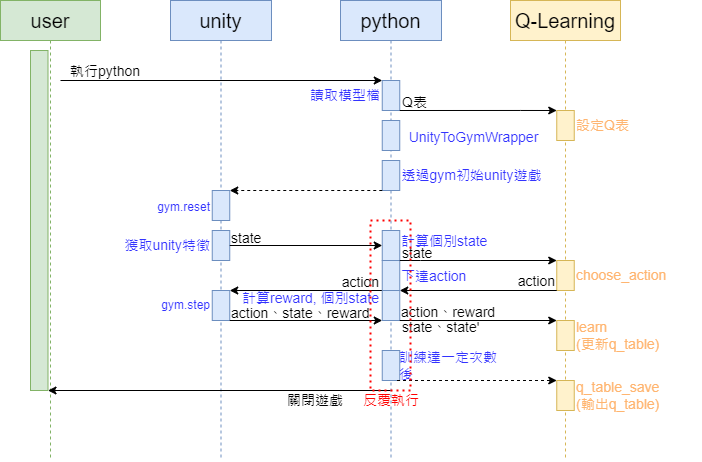

The diagram above was exported from draw.io. Its source (the exported page's mxGraphModel, read from the mxfile embedded in the PNG):
<mxGraphModel dx="1808" dy="597" grid="1" gridSize="10" guides="1" tooltips="1" connect="1" arrows="1" fold="1" page="1" pageScale="1" pageWidth="827" pageHeight="1169" math="0" shadow="0">
  <root>
    <mxCell id="0" />
    <mxCell id="1" parent="0" />
    <mxCell id="AtvT3GsTKvItugy2_Nxh-77" value="action" style="text;html=1;strokeColor=none;fillColor=none;align=right;verticalAlign=middle;whiteSpace=wrap;rounded=0;fontSize=14;" parent="1" vertex="1">
      <mxGeometry x="381" y="466" width="166" height="30" as="geometry" />
    </mxCell>
    <mxCell id="k1PkTkva2UtNfsnx3aKt-3" value="python" style="shape=umlLifeline;perimeter=lifelinePerimeter;whiteSpace=wrap;html=1;container=1;collapsible=0;recursiveResize=0;outlineConnect=0;fontSize=20;fillColor=#dae8fc;strokeColor=#6c8ebf;" parent="1" vertex="1">
      <mxGeometry x="330" y="200" width="101" height="460" as="geometry" />
    </mxCell>
    <mxCell id="k1PkTkva2UtNfsnx3aKt-25" value="" style="html=1;fontSize=20;fillColor=#dae8fc;strokeColor=#6c8ebf;" parent="k1PkTkva2UtNfsnx3aKt-3" vertex="1">
      <mxGeometry x="41.75" y="120" width="17.5" height="30" as="geometry" />
    </mxCell>
    <mxCell id="AtvT3GsTKvItugy2_Nxh-8" value="" style="html=1;fontSize=20;fillColor=#dae8fc;strokeColor=#6c8ebf;" parent="k1PkTkva2UtNfsnx3aKt-3" vertex="1">
      <mxGeometry x="41.75" y="160" width="17.5" height="30" as="geometry" />
    </mxCell>
    <mxCell id="AtvT3GsTKvItugy2_Nxh-12" value="" style="html=1;fontSize=20;fillColor=#dae8fc;strokeColor=#6c8ebf;" parent="k1PkTkva2UtNfsnx3aKt-3" vertex="1">
      <mxGeometry x="41.75" y="80" width="17.5" height="30" as="geometry" />
    </mxCell>
    <mxCell id="clFb3vxeanS-xgmexL0A-11" value="" style="html=1;fontSize=20;fillColor=#dae8fc;strokeColor=#6c8ebf;" parent="k1PkTkva2UtNfsnx3aKt-3" vertex="1">
      <mxGeometry x="41.75" y="230" width="17.5" height="30" as="geometry" />
    </mxCell>
    <mxCell id="clFb3vxeanS-xgmexL0A-12" value="" style="html=1;fontSize=20;fillColor=#dae8fc;strokeColor=#6c8ebf;" parent="k1PkTkva2UtNfsnx3aKt-3" vertex="1">
      <mxGeometry x="41.75" y="260" width="17.5" height="30" as="geometry" />
    </mxCell>
    <mxCell id="KppIa9j5ml14uBXNPrvl-1" value="" style="html=1;fontSize=20;fillColor=#dae8fc;strokeColor=#6c8ebf;" parent="k1PkTkva2UtNfsnx3aKt-3" vertex="1">
      <mxGeometry x="41.75" y="350" width="17.5" height="30" as="geometry" />
    </mxCell>
    <mxCell id="n1rKQx7Jgq8l4x4XcZaD-9" value="反覆執行" style="text;html=1;strokeColor=none;fillColor=none;align=left;verticalAlign=middle;whiteSpace=wrap;rounded=0;fontSize=14;fontColor=#FF0000;" vertex="1" parent="k1PkTkva2UtNfsnx3aKt-3">
      <mxGeometry x="20.5" y="385" width="60" height="30" as="geometry" />
    </mxCell>
    <mxCell id="k1PkTkva2UtNfsnx3aKt-8" value="user" style="shape=umlLifeline;perimeter=lifelinePerimeter;whiteSpace=wrap;html=1;container=1;collapsible=0;recursiveResize=0;outlineConnect=0;fontSize=20;fillColor=#d5e8d4;strokeColor=#82b366;" parent="1" vertex="1">
      <mxGeometry x="-10" y="200" width="100" height="460" as="geometry" />
    </mxCell>
    <mxCell id="k1PkTkva2UtNfsnx3aKt-9" value="" style="html=1;fontSize=20;fillColor=#d5e8d4;strokeColor=#82b366;" parent="k1PkTkva2UtNfsnx3aKt-8" vertex="1">
      <mxGeometry x="30" y="50" width="17.5" height="340" as="geometry" />
    </mxCell>
    <mxCell id="k1PkTkva2UtNfsnx3aKt-13" value="" style="endArrow=classic;html=1;rounded=0;fontSize=14;exitX=0;exitY=0.8;exitDx=0;exitDy=0;entryX=0;entryY=0;entryDx=0;entryDy=0;exitPerimeter=0;" parent="1" source="AtvT3GsTKvItugy2_Nxh-3" target="AtvT3GsTKvItugy2_Nxh-12" edge="1">
      <mxGeometry width="50" height="50" relative="1" as="geometry">
        <mxPoint x="188.75" y="320" as="sourcePoint" />
        <mxPoint x="470" y="280" as="targetPoint" />
      </mxGeometry>
    </mxCell>
    <mxCell id="k1PkTkva2UtNfsnx3aKt-20" value="" style="endArrow=classic;html=1;rounded=0;fontSize=14;entryX=1;entryY=0;entryDx=0;entryDy=0;exitX=0;exitY=1;exitDx=0;exitDy=0;dashed=1;" parent="1" source="AtvT3GsTKvItugy2_Nxh-8" target="AtvT3GsTKvItugy2_Nxh-9" edge="1">
      <mxGeometry width="50" height="50" relative="1" as="geometry">
        <mxPoint x="371.75" y="400" as="sourcePoint" />
        <mxPoint x="298.75" y="409.9999999999999" as="targetPoint" />
      </mxGeometry>
    </mxCell>
    <mxCell id="k1PkTkva2UtNfsnx3aKt-22" value="unity" style="shape=umlLifeline;perimeter=lifelinePerimeter;whiteSpace=wrap;html=1;container=1;collapsible=0;recursiveResize=0;outlineConnect=0;fontSize=20;fillColor=#dae8fc;strokeColor=#6c8ebf;" parent="1" vertex="1">
      <mxGeometry x="160" y="200" width="101" height="460" as="geometry" />
    </mxCell>
    <mxCell id="AtvT3GsTKvItugy2_Nxh-9" value="" style="html=1;fontSize=20;fillColor=#dae8fc;strokeColor=#6c8ebf;" parent="k1PkTkva2UtNfsnx3aKt-22" vertex="1">
      <mxGeometry x="41.75" y="190" width="17.5" height="30" as="geometry" />
    </mxCell>
    <mxCell id="AtvT3GsTKvItugy2_Nxh-26" value="" style="html=1;fontSize=20;fillColor=#dae8fc;strokeColor=#6c8ebf;" parent="k1PkTkva2UtNfsnx3aKt-22" vertex="1">
      <mxGeometry x="41.75" y="230" width="17.5" height="30" as="geometry" />
    </mxCell>
    <mxCell id="AtvT3GsTKvItugy2_Nxh-80" value="" style="html=1;fontSize=20;fillColor=#dae8fc;strokeColor=#6c8ebf;" parent="k1PkTkva2UtNfsnx3aKt-22" vertex="1">
      <mxGeometry x="41.75" y="290" width="17.5" height="30" as="geometry" />
    </mxCell>
    <mxCell id="clFb3vxeanS-xgmexL0A-9" value="&lt;span style=&quot;color: rgb(51, 51, 255); font-family: Helvetica; font-size: 14px; font-style: normal; font-variant-ligatures: normal; font-variant-caps: normal; font-weight: 400; letter-spacing: normal; orphans: 2; text-indent: 0px; text-transform: none; widows: 2; word-spacing: 0px; -webkit-text-stroke-width: 0px; text-decoration-thickness: initial; text-decoration-style: initial; text-decoration-color: initial; float: none; display: inline !important;&quot;&gt;獲取unity特徵&lt;/span&gt;" style="text;whiteSpace=wrap;html=1;fontColor=#3333FF;align=right;verticalAlign=middle;" parent="k1PkTkva2UtNfsnx3aKt-22" vertex="1">
      <mxGeometry x="-50" y="232.5" width="91.75" height="25" as="geometry" />
    </mxCell>
    <mxCell id="clFb3vxeanS-xgmexL0A-8" value="&lt;span style=&quot;font-size:14.0pt;mso-bidi-font-size:&lt;br/&gt;11.0pt;font-family:&amp;quot;Times New Roman&amp;quot;,serif;mso-fareast-font-family:標楷體;&lt;br/&gt;mso-bidi-theme-font:minor-bidi;color:red;mso-ansi-language:EN-US;mso-fareast-language:&lt;br/&gt;ZH-TW;mso-bidi-language:AR-SA&quot; lang=&quot;EN-US&quot;&gt;gym.reset&lt;/span&gt;" style="text;whiteSpace=wrap;html=1;fontColor=#3333FF;align=right;verticalAlign=middle;" parent="k1PkTkva2UtNfsnx3aKt-22" vertex="1">
      <mxGeometry x="-20" y="195" width="61.75" height="25" as="geometry" />
    </mxCell>
    <mxCell id="clFb3vxeanS-xgmexL0A-10" value="&lt;span style=&quot;font-size:14.0pt;mso-bidi-font-size:&lt;br/&gt;11.0pt;font-family:&amp;quot;Times New Roman&amp;quot;,serif;mso-fareast-font-family:標楷體;&lt;br/&gt;mso-bidi-theme-font:minor-bidi;color:red;mso-ansi-language:EN-US;mso-fareast-language:&lt;br/&gt;ZH-TW;mso-bidi-language:AR-SA&quot; lang=&quot;EN-US&quot;&gt;gym.step&lt;/span&gt;" style="text;whiteSpace=wrap;html=1;fontColor=#3333FF;align=right;verticalAlign=middle;" parent="k1PkTkva2UtNfsnx3aKt-22" vertex="1">
      <mxGeometry x="-30" y="292.5" width="71.75" height="25" as="geometry" />
    </mxCell>
    <mxCell id="AtvT3GsTKvItugy2_Nxh-3" value="執行python" style="text;html=1;strokeColor=none;fillColor=none;align=center;verticalAlign=middle;whiteSpace=wrap;rounded=0;fontSize=14;" parent="1" vertex="1">
      <mxGeometry x="50" y="256" width="90" height="30" as="geometry" />
    </mxCell>
    <mxCell id="AtvT3GsTKvItugy2_Nxh-10" value="透過gym初始unity遊戲" style="text;html=1;strokeColor=none;fillColor=none;align=center;verticalAlign=middle;whiteSpace=wrap;rounded=0;fontSize=14;fontColor=#3333FF;" parent="1" vertex="1">
      <mxGeometry x="386.5" y="360" width="149.25" height="30" as="geometry" />
    </mxCell>
    <mxCell id="AtvT3GsTKvItugy2_Nxh-14" value="&lt;font color=&quot;#3333ff&quot;&gt;讀取模型檔&lt;/font&gt;" style="text;html=1;strokeColor=none;fillColor=none;align=right;verticalAlign=middle;whiteSpace=wrap;rounded=0;fontSize=14;" parent="1" vertex="1">
      <mxGeometry x="284" y="280" width="88" height="30" as="geometry" />
    </mxCell>
    <mxCell id="AtvT3GsTKvItugy2_Nxh-15" value="Q-Learning" style="shape=umlLifeline;perimeter=lifelinePerimeter;whiteSpace=wrap;html=1;container=1;collapsible=0;recursiveResize=0;outlineConnect=0;fontSize=20;fillColor=#fff2cc;strokeColor=#d6b656;" parent="1" vertex="1">
      <mxGeometry x="500" y="200" width="110" height="460" as="geometry" />
    </mxCell>
    <mxCell id="AtvT3GsTKvItugy2_Nxh-23" value="" style="html=1;fontSize=20;fillColor=#fff2cc;strokeColor=#d6b656;" parent="AtvT3GsTKvItugy2_Nxh-15" vertex="1">
      <mxGeometry x="46.25" y="110" width="17.5" height="30" as="geometry" />
    </mxCell>
    <mxCell id="AtvT3GsTKvItugy2_Nxh-74" value="" style="html=1;fontSize=20;fillColor=#fff2cc;strokeColor=#d6b656;" parent="AtvT3GsTKvItugy2_Nxh-15" vertex="1">
      <mxGeometry x="46.25" y="260" width="17.5" height="30" as="geometry" />
    </mxCell>
    <mxCell id="AtvT3GsTKvItugy2_Nxh-91" value="" style="html=1;fontSize=20;fillColor=#fff2cc;strokeColor=#d6b656;" parent="AtvT3GsTKvItugy2_Nxh-15" vertex="1">
      <mxGeometry x="46.25" y="320" width="17.5" height="30" as="geometry" />
    </mxCell>
    <mxCell id="AtvT3GsTKvItugy2_Nxh-106" value="" style="html=1;fontSize=20;fillColor=#fff2cc;strokeColor=#d6b656;" parent="AtvT3GsTKvItugy2_Nxh-15" vertex="1">
      <mxGeometry x="46.25" y="380" width="17.5" height="30" as="geometry" />
    </mxCell>
    <mxCell id="AtvT3GsTKvItugy2_Nxh-24" style="edgeStyle=orthogonalEdgeStyle;rounded=0;orthogonalLoop=1;jettySize=auto;html=1;exitX=1;exitY=1;exitDx=0;exitDy=0;entryX=0;entryY=0;entryDx=0;entryDy=0;" parent="1" source="AtvT3GsTKvItugy2_Nxh-12" target="AtvT3GsTKvItugy2_Nxh-23" edge="1">
      <mxGeometry relative="1" as="geometry">
        <Array as="points">
          <mxPoint x="510" y="310" />
          <mxPoint x="510" y="310" />
        </Array>
      </mxGeometry>
    </mxCell>
    <mxCell id="AtvT3GsTKvItugy2_Nxh-22" value="Q表" style="text;html=1;strokeColor=none;fillColor=none;align=left;verticalAlign=middle;whiteSpace=wrap;rounded=0;fontSize=14;" parent="1" vertex="1">
      <mxGeometry x="390" y="287" width="60" height="30" as="geometry" />
    </mxCell>
    <mxCell id="AtvT3GsTKvItugy2_Nxh-5" value="&lt;span style=&quot;font-size:14.0pt;mso-bidi-font-size:&lt;br/&gt;11.0pt;font-family:&amp;quot;Times New Roman&amp;quot;,serif;mso-fareast-font-family:標楷體;&lt;br/&gt;mso-bidi-theme-font:minor-bidi;color:red;mso-ansi-language:EN-US;mso-fareast-language:&lt;br/&gt;ZH-TW;mso-bidi-language:AR-SA&quot; lang=&quot;EN-US&quot;&gt;UnityToGymWrapper&lt;/span&gt;" style="text;html=1;strokeColor=none;fillColor=none;align=center;verticalAlign=middle;whiteSpace=wrap;rounded=0;fontSize=14;fontColor=#3333FF;" parent="1" vertex="1">
      <mxGeometry x="389.25" y="322" width="149.25" height="30" as="geometry" />
    </mxCell>
    <mxCell id="AtvT3GsTKvItugy2_Nxh-27" value="" style="endArrow=classic;html=1;rounded=0;fontSize=14;entryX=0;entryY=0.5;entryDx=0;entryDy=0;exitX=1;exitY=0.5;exitDx=0;exitDy=0;" parent="1" source="AtvT3GsTKvItugy2_Nxh-26" target="clFb3vxeanS-xgmexL0A-11" edge="1">
      <mxGeometry width="50" height="50" relative="1" as="geometry">
        <mxPoint x="381.75" y="360" as="sourcePoint" />
        <mxPoint x="371.75" y="460" as="targetPoint" />
      </mxGeometry>
    </mxCell>
    <mxCell id="AtvT3GsTKvItugy2_Nxh-29" value="state" style="text;html=1;strokeColor=none;fillColor=none;align=left;verticalAlign=middle;whiteSpace=wrap;rounded=0;fontSize=14;" parent="1" vertex="1">
      <mxGeometry x="219" y="425" width="40" height="26" as="geometry" />
    </mxCell>
    <mxCell id="AtvT3GsTKvItugy2_Nxh-30" value="state" style="text;html=1;strokeColor=none;fillColor=none;align=left;verticalAlign=middle;whiteSpace=wrap;rounded=0;fontSize=14;" parent="1" vertex="1">
      <mxGeometry x="390" y="438" width="142.25" height="30" as="geometry" />
    </mxCell>
    <mxCell id="AtvT3GsTKvItugy2_Nxh-31" value="" style="endArrow=classic;html=1;rounded=0;fontSize=14;entryX=0;entryY=0;entryDx=0;entryDy=0;exitX=1;exitY=0.5;exitDx=0;exitDy=0;" parent="1" target="AtvT3GsTKvItugy2_Nxh-74" edge="1">
      <mxGeometry width="50" height="50" relative="1" as="geometry">
        <mxPoint x="389.25" y="460" as="sourcePoint" />
        <mxPoint x="422" y="520" as="targetPoint" />
        <Array as="points">
          <mxPoint x="410" y="460" />
        </Array>
      </mxGeometry>
    </mxCell>
    <mxCell id="AtvT3GsTKvItugy2_Nxh-76" value="" style="endArrow=classic;html=1;rounded=0;fontSize=14;entryX=1;entryY=1;entryDx=0;entryDy=0;exitX=0;exitY=1;exitDx=0;exitDy=0;" parent="1" source="AtvT3GsTKvItugy2_Nxh-74" edge="1">
      <mxGeometry width="50" height="50" relative="1" as="geometry">
        <mxPoint x="399.25" y="470" as="sourcePoint" />
        <mxPoint x="389.25" y="490" as="targetPoint" />
        <Array as="points" />
      </mxGeometry>
    </mxCell>
    <mxCell id="AtvT3GsTKvItugy2_Nxh-78" value="&lt;span style=&quot;font-size:14.0pt;mso-bidi-font-size:&lt;br/&gt;11.0pt;font-family:&amp;quot;Times New Roman&amp;quot;,serif;mso-fareast-font-family:標楷體;&lt;br/&gt;mso-bidi-theme-font:minor-bidi;color:red;mso-ansi-language:EN-US;mso-fareast-language:&lt;br/&gt;ZH-TW;mso-bidi-language:AR-SA&quot; lang=&quot;EN-US&quot;&gt;choose_action&lt;/span&gt;" style="text;html=1;strokeColor=none;fillColor=none;align=left;verticalAlign=middle;whiteSpace=wrap;rounded=0;fontSize=14;fontColor=#FFB570;" parent="1" vertex="1">
      <mxGeometry x="564" y="460" width="66" height="30" as="geometry" />
    </mxCell>
    <mxCell id="AtvT3GsTKvItugy2_Nxh-81" value="action" style="text;html=1;strokeColor=none;fillColor=none;align=right;verticalAlign=middle;whiteSpace=wrap;rounded=0;fontSize=14;" parent="1" vertex="1">
      <mxGeometry x="229" y="467" width="142.25" height="30" as="geometry" />
    </mxCell>
    <mxCell id="AtvT3GsTKvItugy2_Nxh-82" value="" style="endArrow=classic;html=1;rounded=0;fontSize=14;entryX=1;entryY=0;entryDx=0;entryDy=0;exitX=0;exitY=1;exitDx=0;exitDy=0;" parent="1" target="AtvT3GsTKvItugy2_Nxh-80" edge="1">
      <mxGeometry width="50" height="50" relative="1" as="geometry">
        <mxPoint x="371.75" y="490" as="sourcePoint" />
        <mxPoint x="381.75" y="470" as="targetPoint" />
      </mxGeometry>
    </mxCell>
    <mxCell id="AtvT3GsTKvItugy2_Nxh-86" value="&lt;div style=&quot;&quot;&gt;&lt;span style=&quot;background-color: initial;&quot;&gt;計算個別state&lt;/span&gt;&lt;/div&gt;" style="text;html=1;strokeColor=none;fillColor=none;align=left;verticalAlign=middle;whiteSpace=wrap;rounded=0;fontSize=14;fontColor=#3333FF;" parent="1" vertex="1">
      <mxGeometry x="389.25" y="426" width="96.75" height="30" as="geometry" />
    </mxCell>
    <mxCell id="AtvT3GsTKvItugy2_Nxh-87" value="" style="endArrow=classic;html=1;rounded=0;fontSize=14;entryX=0;entryY=0.5;entryDx=0;entryDy=0;exitX=1;exitY=1;exitDx=0;exitDy=0;" parent="1" source="AtvT3GsTKvItugy2_Nxh-80" edge="1">
      <mxGeometry width="50" height="50" relative="1" as="geometry">
        <mxPoint x="381.7499999999998" y="500" as="sourcePoint" />
        <mxPoint x="371.75" y="520" as="targetPoint" />
      </mxGeometry>
    </mxCell>
    <mxCell id="AtvT3GsTKvItugy2_Nxh-89" value="action、state、reward" style="text;html=1;strokeColor=none;fillColor=none;align=left;verticalAlign=middle;whiteSpace=wrap;rounded=0;fontSize=14;" parent="1" vertex="1">
      <mxGeometry x="219.25" y="498" width="180" height="30" as="geometry" />
    </mxCell>
    <mxCell id="AtvT3GsTKvItugy2_Nxh-94" value="&lt;span lang=&quot;EN-US&quot;&gt;learn&lt;br&gt;(更新q_table)&lt;/span&gt;" style="text;html=1;strokeColor=none;fillColor=none;align=left;verticalAlign=middle;whiteSpace=wrap;rounded=0;fontSize=14;fontColor=#FFB570;" parent="1" vertex="1">
      <mxGeometry x="564" y="520" width="126" height="30" as="geometry" />
    </mxCell>
    <mxCell id="AtvT3GsTKvItugy2_Nxh-98" value="" style="endArrow=classic;html=1;rounded=0;fontSize=14;entryX=1;entryY=1;entryDx=0;entryDy=0;exitX=0.5;exitY=1;exitDx=0;exitDy=0;" parent="1" source="n1rKQx7Jgq8l4x4XcZaD-10" target="k1PkTkva2UtNfsnx3aKt-9" edge="1">
      <mxGeometry width="50" height="50" relative="1" as="geometry">
        <mxPoint x="371.75" y="600.0000000000001" as="sourcePoint" />
        <mxPoint x="211.75" y="660" as="targetPoint" />
      </mxGeometry>
    </mxCell>
    <mxCell id="AtvT3GsTKvItugy2_Nxh-104" value="&lt;font color=&quot;#ffb570&quot;&gt;設定Q表&lt;/font&gt;" style="text;html=1;strokeColor=none;fillColor=none;align=left;verticalAlign=middle;whiteSpace=wrap;rounded=0;fontSize=14;" parent="1" vertex="1">
      <mxGeometry x="564" y="310" width="60" height="30" as="geometry" />
    </mxCell>
    <mxCell id="clFb3vxeanS-xgmexL0A-5" value="&lt;font color=&quot;#ffb570&quot;&gt;q_table_save&lt;br&gt;(輸出q_table)&lt;br&gt;&lt;/font&gt;" style="text;html=1;strokeColor=none;fillColor=none;align=left;verticalAlign=middle;whiteSpace=wrap;rounded=0;fontSize=14;" parent="1" vertex="1">
      <mxGeometry x="564" y="580" width="116" height="30" as="geometry" />
    </mxCell>
    <mxCell id="clFb3vxeanS-xgmexL0A-13" value="" style="html=1;fontSize=20;fillColor=#dae8fc;strokeColor=#6c8ebf;" parent="1" vertex="1">
      <mxGeometry x="371.75" y="490" width="17.5" height="30" as="geometry" />
    </mxCell>
    <mxCell id="clFb3vxeanS-xgmexL0A-15" value="&lt;div style=&quot;&quot;&gt;下達action&lt;/div&gt;" style="text;html=1;strokeColor=none;fillColor=none;align=left;verticalAlign=middle;whiteSpace=wrap;rounded=0;fontSize=14;fontColor=#3333FF;" parent="1" vertex="1">
      <mxGeometry x="389.25" y="461" width="96.75" height="30" as="geometry" />
    </mxCell>
    <mxCell id="clFb3vxeanS-xgmexL0A-16" value="state、state'" style="text;html=1;strokeColor=none;fillColor=none;align=left;verticalAlign=middle;whiteSpace=wrap;rounded=0;fontSize=14;" parent="1" vertex="1">
      <mxGeometry x="390.25" y="512" width="180" height="30" as="geometry" />
    </mxCell>
    <mxCell id="AtvT3GsTKvItugy2_Nxh-92" value="" style="endArrow=classic;html=1;rounded=0;fontSize=14;entryX=0;entryY=0;entryDx=0;entryDy=0;exitX=1;exitY=1;exitDx=0;exitDy=0;" parent="1" source="clFb3vxeanS-xgmexL0A-13" target="AtvT3GsTKvItugy2_Nxh-91" edge="1">
      <mxGeometry width="50" height="50" relative="1" as="geometry">
        <mxPoint x="390" y="550" as="sourcePoint" />
        <mxPoint x="381.75" y="600" as="targetPoint" />
      </mxGeometry>
    </mxCell>
    <mxCell id="AtvT3GsTKvItugy2_Nxh-90" value="action、reward" style="text;html=1;strokeColor=none;fillColor=none;align=left;verticalAlign=middle;whiteSpace=wrap;rounded=0;fontSize=14;" parent="1" vertex="1">
      <mxGeometry x="389.25" y="497" width="180" height="30" as="geometry" />
    </mxCell>
    <mxCell id="KppIa9j5ml14uBXNPrvl-9" value="&lt;div style=&quot;&quot;&gt;計算reward, 個別state&lt;/div&gt;" style="text;html=1;strokeColor=none;fillColor=none;align=left;verticalAlign=middle;whiteSpace=wrap;rounded=0;fontSize=14;fontColor=#3333FF;" parent="1" vertex="1">
      <mxGeometry x="230.25" y="483" width="150" height="30" as="geometry" />
    </mxCell>
    <mxCell id="AtvT3GsTKvItugy2_Nxh-99" value="關閉遊戲" style="text;html=1;strokeColor=none;fillColor=none;align=center;verticalAlign=middle;whiteSpace=wrap;rounded=0;fontSize=14;" parent="1" vertex="1">
      <mxGeometry x="273.12" y="585" width="64.25" height="30" as="geometry" />
    </mxCell>
    <mxCell id="n1rKQx7Jgq8l4x4XcZaD-3" value="訓練達一定次數後" style="text;html=1;strokeColor=none;fillColor=none;align=left;verticalAlign=middle;whiteSpace=wrap;rounded=0;fontSize=14;fontColor=#3333FF;" vertex="1" parent="1">
      <mxGeometry x="386.5" y="550" width="113.5" height="30" as="geometry" />
    </mxCell>
    <mxCell id="n1rKQx7Jgq8l4x4XcZaD-4" value="" style="endArrow=classic;html=1;rounded=0;fontSize=14;entryX=0;entryY=0;entryDx=0;entryDy=0;exitX=0;exitY=1;exitDx=0;exitDy=0;dashed=1;" edge="1" parent="1" source="n1rKQx7Jgq8l4x4XcZaD-3" target="AtvT3GsTKvItugy2_Nxh-106">
      <mxGeometry width="50" height="50" relative="1" as="geometry">
        <mxPoint x="399.25" y="470" as="sourcePoint" />
        <mxPoint x="556.25" y="470" as="targetPoint" />
        <Array as="points" />
      </mxGeometry>
    </mxCell>
    <mxCell id="n1rKQx7Jgq8l4x4XcZaD-10" value="" style="rounded=0;whiteSpace=wrap;html=1;fontColor=#FF0000;fillColor=none;strokeColor=#FF0000;dashed=1;dashPattern=1 2;strokeWidth=2;" vertex="1" parent="1">
      <mxGeometry x="360" y="420" width="40" height="170" as="geometry" />
    </mxCell>
  </root>
</mxGraphModel>